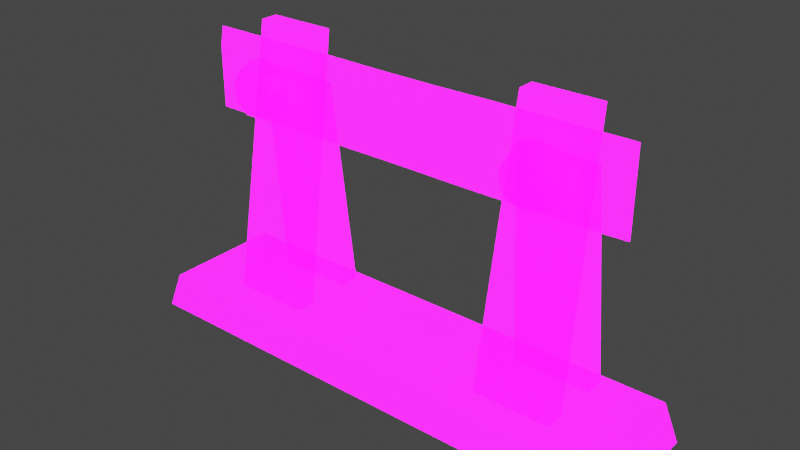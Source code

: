# Source: MediumObstucle.blend  (saved by Blender 2.92.15; exported with 4.5.12 LTS)
import bpy
from mathutils import Matrix  # noqa: F401  (used for matrix-valued properties, if any)

bpy.ops.wm.read_factory_settings(use_empty=True)
scene = bpy.context.scene
scene.name = 'Scene'

# ---- collections
col_collection = bpy.data.collections.new('Collection'); scene.collection.children.link(col_collection)

# ---- images (referenced by path relative to the original .blend; pixels are not part of the script)
import os
ASSET_DIR = os.environ.get("B2B_ASSET_DIR", "")  # directory of the original .blend (textures are referenced by path, not embedded)
HERE = os.path.dirname(os.path.abspath(__file__))  # packed textures are extracted next to this script under _unpacked/

def load_image(name, relpath, width, height, colorspace="sRGB"):
    """Load a texture the original file referenced (path relative to the .blend, or extracted next to this script)."""
    p = next((c for c in (os.path.join(HERE, relpath), os.path.join(ASSET_DIR, relpath)) if relpath and os.path.exists(c)), "")
    if p:
        img = bpy.data.images.load(p, check_existing=True)
        img.name = name
    else:  # same state as the original file: an image datablock whose file is absent (Cycles renders it pink)
        img = bpy.data.images.new(name, width, height)
        img.source = "FILE"
        img.filepath = "//" + (relpath or name)
    img.colorspace_settings.name = colorspace
    return img
img_imphenziapalette01_256_gradientx4_png = load_image('ImphenziaPalette01-256-GradientX4.png', 'ImphenziaPalette01-256-GradientX4.png', 1024, 1024, 'sRGB')
img_imphenziapalette02_emission_png = load_image('ImphenziaPalette02-Emission.png', 'ImphenziaPalette02-Emission.png', 1024, 1024, 'sRGB')
img_imphenziapalette02_opacity_png = load_image('ImphenziaPalette02-Opacity.png', 'ImphenziaPalette02-Opacity.png', 1024, 1024, 'sRGB')

# ---- materials (node trees are filled in below, after node groups)
mat_gradient = bpy.data.materials.new('Gradient')
mat_gradient.alpha_threshold = 0.6481
mat_gradient.use_backface_culling = True
mat_gradient.use_raytrace_refraction = True
mat_gradient.use_screen_refraction = True
mat_gradient.use_sss_translucency = True
mat_gradient.thickness_mode = 'SLAB'
mat_gradient.use_thickness_from_shadow = True

# ---- node groups
ng_auto_smooth = bpy.data.node_groups.new('Auto Smooth', 'GeometryNodeTree')
_s = ng_auto_smooth.interface.new_socket(name='Geometry', in_out='OUTPUT', socket_type='NodeSocketGeometry')
_s = ng_auto_smooth.interface.new_socket(name='Geometry', in_out='INPUT', socket_type='NodeSocketGeometry')
_s = ng_auto_smooth.interface.new_socket(name='Angle', in_out='INPUT', socket_type='NodeSocketFloat')
_s.subtype = 'ANGLE'
_s.min_value = 0.0
_s.max_value = 3.142
ng_auto_smooth.is_modifier = True
_N = ng_auto_smooth.nodes; _L = ng_auto_smooth.links
n0 = _N.new('NodeGroupOutput'); n0.name = 'Group Output'; n0.location = (480, -100)
n1 = _N.new('NodeGroupInput'); n1.name = 'Group Input'; n1.location = (-420, -300)
n2 = _N.new('NodeGroupInput'); n2.name = 'Group Input.001'; n2.location = (-60, -100)
n3 = _N.new('GeometryNodeSetShadeSmooth'); n3.name = 'Set Shade Smooth'; n3.location = (120, -100)
n3.domain = 'EDGE'
n4 = _N.new('GeometryNodeSetShadeSmooth'); n4.name = 'Set Shade Smooth.001'; n4.location = (300, -100)
n5 = _N.new('GeometryNodeInputMeshEdgeAngle'); n5.name = 'Edge Angle'; n5.location = (-420, -220)
n6 = _N.new('GeometryNodeInputEdgeSmooth'); n6.name = 'Is Edge Smooth'; n6.location = (-60, -160)
n7 = _N.new('GeometryNodeInputShadeSmooth'); n7.name = 'Is Face Smooth'; n7.location = (-240, -340)
n8 = _N.new('FunctionNodeBooleanMath'); n8.name = 'Boolean Math'; n8.location = (-60, -220)
n9 = _N.new('FunctionNodeCompare'); n9.name = 'Compare'; n9.location = (-240, -180)
n9.operation = 'LESS_EQUAL'
_L.new(n5.outputs[0], n9.inputs[0])
_L.new(n4.outputs[0], n0.inputs[0])
_L.new(n1.outputs[1], n9.inputs[1])
_L.new(n9.outputs[0], n8.inputs[0])
_L.new(n7.outputs[0], n8.inputs[1])
_L.new(n2.outputs[0], n3.inputs[0])
_L.new(n6.outputs[0], n3.inputs[1])
_L.new(n3.outputs[0], n4.inputs[0])
_L.new(n8.outputs[0], n3.inputs[2])
n0.is_active_output = True

# ---- material node trees
mat_gradient.use_nodes = True; mat_gradient.node_tree.nodes.clear()
_N = mat_gradient.node_tree.nodes; _L = mat_gradient.node_tree.links
n0 = _N.new('ShaderNodeOutputMaterial'); n0.name = 'Material Output'; n0.location = (300, 300)
n1 = _N.new('ShaderNodeBsdfPrincipled'); n1.name = 'Principled BSDF'; n1.location = (10, 300)
n1.distribution = 'GGX'
n1.subsurface_method = 'BURLEY'
n1.inputs[3].default_value = 1.45
n1.inputs[28].default_value = 10.0
n2 = _N.new('ShaderNodeTexImage'); n2.name = 'Image Texture'; n2.location = (-460, 320)
n2.image = img_imphenziapalette01_256_gradientx4_png
n3 = _N.new('ShaderNodeTexImage'); n3.name = 'Image Texture.001'; n3.location = (-500, 0)
n3.image = img_imphenziapalette02_emission_png
n4 = _N.new('ShaderNodeTexImage'); n4.name = 'Image Texture.002'; n4.location = (-480, -300)
n4.image = img_imphenziapalette02_opacity_png
_L.new(n1.outputs[0], n0.inputs[0])
_L.new(n2.outputs[0], n1.inputs[0])
_L.new(n3.outputs[0], n1.inputs[27])
_L.new(n4.outputs[0], n1.inputs[4])
n0.is_active_output = True

# ---- world
world_world = bpy.data.worlds.new('World'); scene.world = world_world
world_world.use_nodes = True; world_world.node_tree.nodes.clear()
_N = world_world.node_tree.nodes; _L = world_world.node_tree.links
n0 = _N.new('ShaderNodeOutputWorld'); n0.name = 'World Output'; n0.location = (300, 300)
n1 = _N.new('ShaderNodeBackground'); n1.name = 'Background'; n1.location = (10, 300)
n1.inputs[0].default_value = (0.05088, 0.05088, 0.05088, 1.0)
_L.new(n1.outputs[0], n0.inputs[0])
n0.is_active_output = True
world_world.color = (0.05088, 0.05088, 0.05088)
world_world.use_sun_shadow = False
world_world.sun_shadow_jitter_overblur = 0.0

# ---- meshes
me_cube = bpy.data.meshes.new('Cube')
me_cube.from_pydata([(3.559, -0.8816, 0.0), (3.559, 0.8816, 0.0), (3.37, 0.8347, 0.5202), (3.37, -0.8347, 0.5202), (1.523, 0.4352, 4.188), (1.456, -0.1083, 0.4718), (2.532, -0.1083, 0.4718), (2.465, 0.4352, 4.188), (3.085, 0.05912, 2.883), (2.823, -0.215, 3.028), (3.085, 0.05912, 4.011), (2.823, -0.215, 3.865), (2.535, 0.06518, 2.887), (1.927, 0.08181, 2.894), (1.22, 0.1049, 2.902), (0.399, 0.1215, 2.92), (0.365, -0.2733, 3.056), (1.12, -0.2584, 3.042), (1.775, -0.2371, 3.034), (2.322, -0.2208, 3.031), (2.535, 0.06518, 4.007), (1.927, 0.08181, 3.999), (1.22, 0.1049, 3.991), (0.399, 0.1215, 3.974), (0.365, -0.2733, 3.837), (1.12, -0.2584, 3.852), (1.775, -0.2371, 3.859), (2.322, -0.2208, 3.862), (2.532, 0.4949, 0.4718), (2.465, 0.1945, 3.475), (1.456, 0.4949, 0.4718), (1.523, 0.1945, 3.475), (2.465, 0.4352, 3.475), (2.532, 0.77, 0.4718), (1.456, 0.77, 0.4718), (1.523, 0.4352, 3.475), (1.523, 0.1945, 4.188), (1.456, -0.3833, 0.4718), (2.465, 0.1945, 4.188), (2.532, -0.3833, 0.4718), (0.0, 0.8816, 0.0), (0.0, -0.8816, 0.0), (0.0, 0.8347, 0.5202), (0.0, -0.8347, 0.5202), (2.048, -0.1985, 3.86), (2.048, -0.4468, 3.772), (2.314, -0.1985, 3.764), (2.257, -0.4468, 3.696), (2.456, -0.1985, 3.519), (2.368, -0.4468, 3.503), (2.407, -0.1985, 3.24), (2.33, -0.4468, 3.284), (2.19, -0.1985, 3.058), (2.159, -0.4468, 3.141), (1.907, -0.1985, 3.058), (1.937, -0.4468, 3.141), (1.69, -0.1985, 3.24), (1.767, -0.4468, 3.284), (1.641, -0.1985, 3.519), (1.728, -0.4468, 3.503), (1.782, -0.1985, 3.764), (1.839, -0.4468, 3.696), (0.0, -0.2733, 3.056), (0.0, -0.2733, 3.837), (0.0, 0.1215, 2.92), (0.0, 0.1215, 3.974)], [], [(40, 1, 0, 41), (42, 43, 3, 2), (1, 2, 3, 0), (40, 42, 2, 1), (36, 38, 7, 4), (39, 37, 5, 6), (38, 39, 6, 7), (12, 8, 9, 19), (20, 27, 11, 10), (9, 8, 10, 11), (19, 9, 11, 27), (64, 65, 23, 15), (16, 17, 25, 24), (17, 18, 26, 25), (18, 19, 27, 26), (8, 12, 20, 10), (12, 13, 21, 20), (13, 14, 22, 21), (14, 15, 23, 22), (23, 24, 25, 22), (22, 25, 26, 21), (21, 26, 27, 20), (6, 5, 4, 7), (15, 14, 17, 16), (14, 13, 18, 17), (13, 12, 19, 18), (41, 0, 3, 43), (28, 29, 31, 30), (33, 34, 35, 32), (28, 30, 34, 33), (31, 29, 32, 35), (29, 28, 33, 32), (39, 38, 36, 37), (44, 45, 47, 46), (46, 47, 49, 48), (48, 49, 51, 50), (50, 51, 53, 52), (52, 53, 55, 54), (54, 55, 57, 56), (56, 57, 59, 58), (47, 45, 61, 59, 57, 55, 53, 51, 49), (58, 59, 61, 60), (60, 61, 45, 44), (44, 46, 48, 50, 52, 54, 56, 58, 60), (23, 65, 63, 24), (24, 63, 62, 16), (16, 62, 64, 15), (36, 4, 5, 37), (30, 31, 35, 34)])
me_cube.polygons.foreach_set('use_smooth', [True] * 49)
_uv = me_cube.uv_layers.new(name='UVMap')
_uv.uv.foreach_set('vector', [0.2052, 0.5114, 0.2296, 0.5114, 0.2296, 0.5114, 0.2052, 0.5114, 0.2052, 0.5253, 0.2052, 0.5253, 0.2283, 0.5253, 0.2283, 0.5253, 0.2296, 0.5114, 0.2283, 0.5253, 0.2283, 0.5253, 0.2296, 0.5114, 0.2052, 0.5114, 0.2052, 0.5253, 0.2283, 0.5253, 0.2296, 0.5114, 0.4022, 0.7409, 0.4205, 0.7409, 0.4205, 0.7409, 0.4022, 0.7409, 0.4218, 0.7294, 0.4009, 0.7294, 0.4009, 0.7294, 0.4218, 0.7294, 0.4205, 0.7409, 0.4218, 0.7294, 0.4218, 0.7294, 0.4205, 0.7409, 0.2373, 0.865, 0.241, 0.865, 0.241, 0.865, 0.2373, 0.865, 0.2373, 0.865, 0.2373, 0.865, 0.241, 0.865, 0.241, 0.865, 0.235, 0.8515, 0.235, 0.8515, 0.235, 0.8515, 0.235, 0.8515, 0.2376, 0.8549, 0.2413, 0.8549, 0.2413, 0.8549, 0.2376, 0.8549, 0.2262, 0.865, 0.2262, 0.865, 0.2262, 0.865, 0.2262, 0.865, 0.2787, 0.9594, 0.2824, 0.9594, 0.2824, 0.9594, 0.2787, 0.9594, 0.2302, 0.8549, 0.2339, 0.8549, 0.2339, 0.8549, 0.2302, 0.8549, 0.2861, 0.9594, 0.2898, 0.9594, 0.2898, 0.9594, 0.2861, 0.9594, 0.241, 0.865, 0.2373, 0.865, 0.2373, 0.865, 0.241, 0.865, 0.05029, 0.9876, 0.04659, 0.9876, 0.04659, 0.9876, 0.05029, 0.9876, 0.2336, 0.865, 0.2299, 0.865, 0.2299, 0.865, 0.2336, 0.865, 0.04289, 0.9876, 0.03919, 0.9876, 0.03919, 0.9876, 0.04289, 0.9876, 0.03919, 0.9876, 0.03919, 0.9876, 0.04289, 0.9876, 0.04289, 0.9876, 0.2299, 0.865, 0.2299, 0.865, 0.2336, 0.865, 0.2336, 0.865, 0.04659, 0.9876, 0.04659, 0.9876, 0.05029, 0.9876, 0.05029, 0.9876, 0.4218, 0.7294, 0.4009, 0.7294, 0.4022, 0.7409, 0.4205, 0.7409, 0.03919, 0.9876, 0.04289, 0.9876, 0.04289, 0.9876, 0.03919, 0.9876, 0.2299, 0.865, 0.2336, 0.865, 0.2336, 0.865, 0.2299, 0.865, 0.04659, 0.9876, 0.05029, 0.9876, 0.05029, 0.9876, 0.04659, 0.9876, 0.2052, 0.5114, 0.2296, 0.5114, 0.2283, 0.5253, 0.2052, 0.5253, 0.4221, 0.7282, 0.4208, 0.7418, 0.4025, 0.7418, 0.4012, 0.7282, 0.4221, 0.7282, 0.4012, 0.7282, 0.4025, 0.7418, 0.4208, 0.7418, 0.4221, 0.7282, 0.4012, 0.7282, 0.4012, 0.7282, 0.4221, 0.7282, 0.4025, 0.7418, 0.4208, 0.7418, 0.4208, 0.7418, 0.4025, 0.7418, 0.4208, 0.7418, 0.4221, 0.7282, 0.4221, 0.7282, 0.4208, 0.7418, 0.4218, 0.7294, 0.4205, 0.7409, 0.4022, 0.7409, 0.4009, 0.7294, 0.2356, 0.5159, 0.2318, 0.5266, 0.2296, 0.5264, 0.2326, 0.5157, 0.2326, 0.5157, 0.2296, 0.5264, 0.2239, 0.5262, 0.2251, 0.5153, 0.2251, 0.5153, 0.2239, 0.5262, 0.2175, 0.5258, 0.2165, 0.5149, 0.2165, 0.5149, 0.2175, 0.5258, 0.2134, 0.5256, 0.2108, 0.5146, 0.2108, 0.5146, 0.2134, 0.5256, 0.2134, 0.5256, 0.2108, 0.5146, 0.2108, 0.5146, 0.2134, 0.5256, 0.2175, 0.5258, 0.2165, 0.5149, 0.2165, 0.5149, 0.2175, 0.5258, 0.2239, 0.5262, 0.2251, 0.5153, 0.2296, 0.5264, 0.2318, 0.5266, 0.2296, 0.5264, 0.2239, 0.5262, 0.2175, 0.5258, 0.2134, 0.5256, 0.2134, 0.5256, 0.2175, 0.5258, 0.2239, 0.5262, 0.2251, 0.5153, 0.2239, 0.5262, 0.2296, 0.5264, 0.2326, 0.5157, 0.2326, 0.5157, 0.2296, 0.5264, 0.2318, 0.5266, 0.2356, 0.5159, 0.2356, 0.5159, 0.2326, 0.5157, 0.2251, 0.5153, 0.2165, 0.5149, 0.2108, 0.5146, 0.2108, 0.5146, 0.2165, 0.5149, 0.2251, 0.5153, 0.2326, 0.5157, 0.2262, 0.865, 0.2262, 0.865, 0.2262, 0.865, 0.2262, 0.865, 0.2265, 0.8549, 0.2265, 0.8549, 0.2265, 0.8549, 0.2265, 0.8549, 0.2262, 0.865, 0.2262, 0.865, 0.2262, 0.865, 0.2262, 0.865, 0.4022, 0.7409, 0.4022, 0.7409, 0.4009, 0.7294, 0.4009, 0.7294, 0.4012, 0.7282, 0.4025, 0.7418, 0.4025, 0.7418, 0.4012, 0.7282])
me_cube.materials.append(mat_gradient)
me_cube.use_remesh_fix_poles = True
me_cube.use_remesh_preserve_attributes = False
me_cube.use_mirror_vertex_groups = False
me_cube.update()

# ---- objects
ob_obstucle = bpy.data.objects.new('Obstucle', me_cube)

# ---- transforms, parenting, visibility, modifiers, constraints
ob_obstucle.location = (0.0, 0.0, 0.0)
ob_obstucle.lineart.crease_threshold = 0.0
_m = ob_obstucle.modifiers.new('Mirror', 'MIRROR')
_m.use_clip = True
_m = ob_obstucle.modifiers.new('Auto Smooth', 'NODES')
_m.node_group = ng_auto_smooth
_gi = [s.identifier for s in ng_auto_smooth.interface.items_tree if s.item_type == 'SOCKET' and s.in_out == 'INPUT']
_m[_gi[1]] = 0.5236  # Angle

# ---- collection membership
col_collection.objects.link(ob_obstucle)

# ---- scene / render settings (as saved in the file)
scene.frame_start = 1; scene.frame_end = 250; scene.frame_set(0)
scene.render.engine = 'BLENDER_EEVEE_NEXT'
scene.cycles.use_denoising = False
scene.cycles.samples = 128
scene.cycles.sampling_pattern = 'TABULATED_SOBOL'
scene.cycles.use_adaptive_sampling = False
scene.cycles.use_light_tree = False
scene.eevee.use_gtao = True
scene.view_settings.view_transform = 'Filmic'
bpy.context.view_layer.update()

# ---- added for rendering (the .blend has no active camera and no usable light): camera, sun
cam_auto = bpy.data.cameras.new('AutoCamera')
cam_auto.lens = 50.0
cam_auto.sensor_width = 36.0
cam_auto.clip_end = 1000.0
ob_auto_camera = bpy.data.objects.new('AutoCamera', cam_auto)
scene.collection.objects.link(ob_auto_camera)
ob_auto_camera.location = (7.81415, -9.37698, 8.34541)
ob_auto_camera.rotation_euler = (1.09748, -7.21219e-08, 0.694738)
scene.camera = ob_auto_camera
light_auto_sun = bpy.data.lights.new('AutoSun', 'SUN')
light_auto_sun.energy = 3.0
light_auto_sun.angle = 0.0523599
ob_auto_sun = bpy.data.objects.new('AutoSun', light_auto_sun)
scene.collection.objects.link(ob_auto_sun)
ob_auto_sun.rotation_euler = (0.872665, 0.174533, 0.523599)
bpy.context.view_layer.update()
